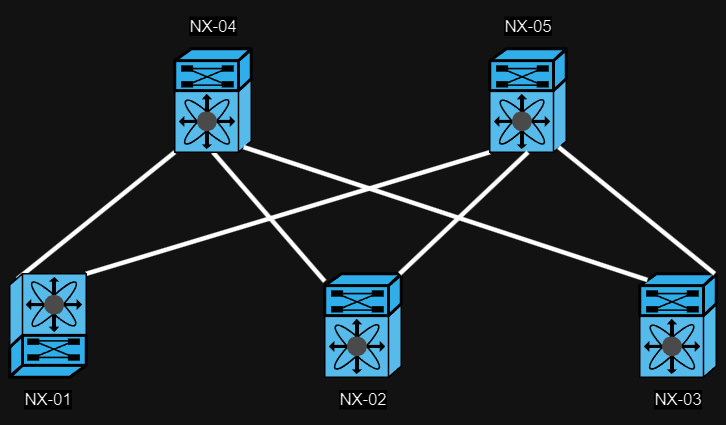

The diagram above was exported from draw.io. Its source (the exported page's mxGraphModel, read from the mxfile embedded in the PNG):
<mxGraphModel dx="683" dy="360" grid="1" gridSize="10" guides="1" tooltips="1" connect="1" arrows="1" fold="1" page="1" pageScale="1" pageWidth="850" pageHeight="1100" math="0" shadow="0">
  <root>
    <mxCell id="0" />
    <mxCell id="1" parent="0" />
    <mxCell id="Nszijx46qTm2EJ_xseXk-9" style="rounded=0;orthogonalLoop=1;jettySize=auto;html=1;exitX=0;exitY=1;exitDx=0;exitDy=0;exitPerimeter=0;startArrow=none;startFill=0;endArrow=none;endFill=0;strokeWidth=3;entryX=0.9;entryY=0.95;entryDx=0;entryDy=0;entryPerimeter=0;" edge="1" parent="1" source="Nszijx46qTm2EJ_xseXk-1" target="Nszijx46qTm2EJ_xseXk-3">
      <mxGeometry relative="1" as="geometry" />
    </mxCell>
    <mxCell id="Nszijx46qTm2EJ_xseXk-16" style="edgeStyle=none;rounded=0;orthogonalLoop=1;jettySize=auto;html=1;exitX=0.5;exitY=1;exitDx=0;exitDy=0;exitPerimeter=0;strokeColor=default;strokeWidth=3;align=center;verticalAlign=middle;fontFamily=Helvetica;fontSize=11;fontColor=default;labelBackgroundColor=default;startArrow=none;startFill=0;endArrow=none;endFill=0;" edge="1" parent="1" source="Nszijx46qTm2EJ_xseXk-1" target="Nszijx46qTm2EJ_xseXk-4">
      <mxGeometry relative="1" as="geometry" />
    </mxCell>
    <mxCell id="Nszijx46qTm2EJ_xseXk-17" style="edgeStyle=none;rounded=0;orthogonalLoop=1;jettySize=auto;html=1;exitX=0;exitY=1;exitDx=0;exitDy=0;exitPerimeter=0;strokeColor=default;strokeWidth=3;align=center;verticalAlign=middle;fontFamily=Helvetica;fontSize=11;fontColor=default;labelBackgroundColor=default;startArrow=none;startFill=0;endArrow=none;endFill=0;entryX=0;entryY=1;entryDx=0;entryDy=0;entryPerimeter=0;" edge="1" parent="1" source="Nszijx46qTm2EJ_xseXk-2" target="Nszijx46qTm2EJ_xseXk-3">
      <mxGeometry relative="1" as="geometry" />
    </mxCell>
    <mxCell id="Nszijx46qTm2EJ_xseXk-1" value="" style="shape=mxgraph.cisco.misc.nexus_7000;html=1;pointerEvents=1;dashed=0;fillColor=#036897;strokeColor=#ffffff;strokeWidth=2;verticalLabelPosition=bottom;verticalAlign=top;align=center;outlineConnect=0;" vertex="1" parent="1">
      <mxGeometry x="260" y="90" width="51" height="69" as="geometry" />
    </mxCell>
    <mxCell id="Nszijx46qTm2EJ_xseXk-2" value="" style="shape=mxgraph.cisco.misc.nexus_7000;html=1;pointerEvents=1;dashed=0;fillColor=#036897;strokeColor=#ffffff;strokeWidth=2;verticalLabelPosition=bottom;verticalAlign=top;align=center;outlineConnect=0;" vertex="1" parent="1">
      <mxGeometry x="470" y="90" width="51" height="69" as="geometry" />
    </mxCell>
    <mxCell id="Nszijx46qTm2EJ_xseXk-3" value="" style="shape=mxgraph.cisco.misc.nexus_7000;html=1;pointerEvents=1;dashed=0;fillColor=#036897;strokeColor=#ffffff;strokeWidth=2;verticalLabelPosition=bottom;verticalAlign=top;align=center;outlineConnect=0;direction=west;" vertex="1" parent="1">
      <mxGeometry x="150" y="240" width="51" height="69" as="geometry" />
    </mxCell>
    <mxCell id="Nszijx46qTm2EJ_xseXk-4" value="" style="shape=mxgraph.cisco.misc.nexus_7000;html=1;pointerEvents=1;dashed=0;fillColor=#036897;strokeColor=#ffffff;strokeWidth=2;verticalLabelPosition=bottom;verticalAlign=top;align=center;outlineConnect=0;" vertex="1" parent="1">
      <mxGeometry x="360" y="240" width="51" height="69" as="geometry" />
    </mxCell>
    <mxCell id="Nszijx46qTm2EJ_xseXk-5" value="" style="shape=mxgraph.cisco.misc.nexus_7000;html=1;pointerEvents=1;dashed=0;fillColor=#036897;strokeColor=#ffffff;strokeWidth=2;verticalLabelPosition=bottom;verticalAlign=top;align=center;outlineConnect=0;" vertex="1" parent="1">
      <mxGeometry x="570" y="240" width="51" height="69" as="geometry" />
    </mxCell>
    <mxCell id="Nszijx46qTm2EJ_xseXk-18" style="edgeStyle=none;rounded=0;orthogonalLoop=1;jettySize=auto;html=1;exitX=0.9;exitY=0.95;exitDx=0;exitDy=0;exitPerimeter=0;entryX=0.98;entryY=0;entryDx=0;entryDy=0;entryPerimeter=0;strokeColor=default;strokeWidth=3;align=center;verticalAlign=middle;fontFamily=Helvetica;fontSize=11;fontColor=default;labelBackgroundColor=default;startArrow=none;startFill=0;endArrow=none;endFill=0;" edge="1" parent="1" source="Nszijx46qTm2EJ_xseXk-2" target="Nszijx46qTm2EJ_xseXk-5">
      <mxGeometry relative="1" as="geometry" />
    </mxCell>
    <mxCell id="Nszijx46qTm2EJ_xseXk-19" style="edgeStyle=none;rounded=0;orthogonalLoop=1;jettySize=auto;html=1;exitX=0.9;exitY=0.95;exitDx=0;exitDy=0;exitPerimeter=0;entryX=0.1;entryY=0.06;entryDx=0;entryDy=0;entryPerimeter=0;strokeColor=default;strokeWidth=3;align=center;verticalAlign=middle;fontFamily=Helvetica;fontSize=11;fontColor=default;labelBackgroundColor=default;startArrow=none;startFill=0;endArrow=none;endFill=0;" edge="1" parent="1" source="Nszijx46qTm2EJ_xseXk-1" target="Nszijx46qTm2EJ_xseXk-5">
      <mxGeometry relative="1" as="geometry" />
    </mxCell>
    <mxCell id="Nszijx46qTm2EJ_xseXk-20" style="edgeStyle=none;rounded=0;orthogonalLoop=1;jettySize=auto;html=1;exitX=0.5;exitY=1;exitDx=0;exitDy=0;exitPerimeter=0;entryX=0.98;entryY=0;entryDx=0;entryDy=0;entryPerimeter=0;strokeColor=default;strokeWidth=3;align=center;verticalAlign=middle;fontFamily=Helvetica;fontSize=11;fontColor=default;labelBackgroundColor=default;startArrow=none;startFill=0;endArrow=none;endFill=0;" edge="1" parent="1" source="Nszijx46qTm2EJ_xseXk-2" target="Nszijx46qTm2EJ_xseXk-4">
      <mxGeometry relative="1" as="geometry" />
    </mxCell>
    <mxCell id="Nszijx46qTm2EJ_xseXk-25" value="NX-01" style="text;strokeColor=none;align=center;fillColor=none;html=1;verticalAlign=middle;whiteSpace=wrap;rounded=0;fontFamily=Helvetica;fontSize=11;fontColor=default;labelBackgroundColor=default;" vertex="1" parent="1">
      <mxGeometry x="145.5" y="309" width="60" height="30" as="geometry" />
    </mxCell>
    <mxCell id="Nszijx46qTm2EJ_xseXk-26" value="NX-02" style="text;strokeColor=none;align=center;fillColor=none;html=1;verticalAlign=middle;whiteSpace=wrap;rounded=0;fontFamily=Helvetica;fontSize=11;fontColor=default;labelBackgroundColor=default;" vertex="1" parent="1">
      <mxGeometry x="355.5" y="309" width="60" height="30" as="geometry" />
    </mxCell>
    <mxCell id="Nszijx46qTm2EJ_xseXk-27" value="NX-03" style="text;strokeColor=none;align=center;fillColor=none;html=1;verticalAlign=middle;whiteSpace=wrap;rounded=0;fontFamily=Helvetica;fontSize=11;fontColor=default;labelBackgroundColor=default;" vertex="1" parent="1">
      <mxGeometry x="565.5" y="309" width="60" height="30" as="geometry" />
    </mxCell>
    <mxCell id="Nszijx46qTm2EJ_xseXk-28" value="NX-04" style="text;strokeColor=none;align=center;fillColor=none;html=1;verticalAlign=middle;whiteSpace=wrap;rounded=0;fontFamily=Helvetica;fontSize=11;fontColor=default;labelBackgroundColor=default;" vertex="1" parent="1">
      <mxGeometry x="255.5" y="60" width="60" height="30" as="geometry" />
    </mxCell>
    <mxCell id="Nszijx46qTm2EJ_xseXk-29" value="NX-05" style="text;strokeColor=none;align=center;fillColor=none;html=1;verticalAlign=middle;whiteSpace=wrap;rounded=0;fontFamily=Helvetica;fontSize=11;fontColor=default;labelBackgroundColor=default;" vertex="1" parent="1">
      <mxGeometry x="465.5" y="60" width="60" height="30" as="geometry" />
    </mxCell>
  </root>
</mxGraphModel>